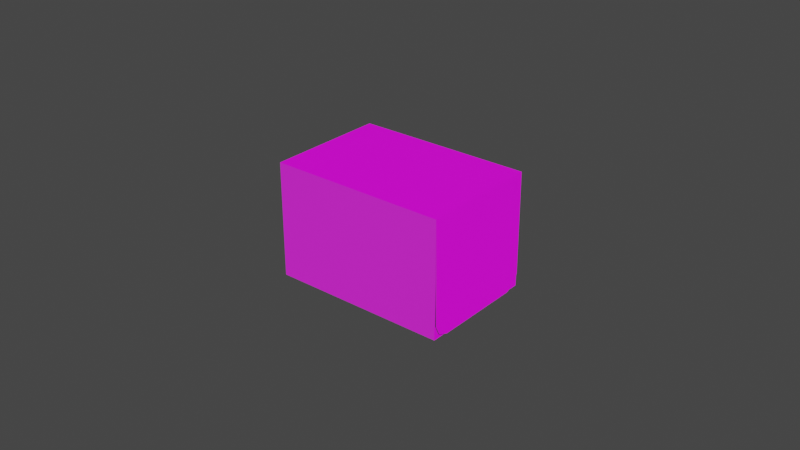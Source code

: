 # Source: packaging.blend  (saved by Blender 4.4.32; exported with 4.5.12 LTS)
import bpy
from mathutils import Matrix  # noqa: F401  (used for matrix-valued properties, if any)

bpy.ops.wm.read_factory_settings(use_empty=True)
scene = bpy.context.scene
scene.name = 'Scene'

# ---- collections
col_collection = bpy.data.collections.new('Collection'); scene.collection.children.link(col_collection)

# ---- images (referenced by path relative to the original .blend; pixels are not part of the script)
import os
ASSET_DIR = os.environ.get("B2B_ASSET_DIR", "")  # directory of the original .blend (textures are referenced by path, not embedded)
HERE = os.path.dirname(os.path.abspath(__file__))  # packed textures are extracted next to this script under _unpacked/

def load_image(name, relpath, width, height, colorspace="sRGB"):
    """Load a texture the original file referenced (path relative to the .blend, or extracted next to this script)."""
    p = next((c for c in (os.path.join(HERE, relpath), os.path.join(ASSET_DIR, relpath)) if relpath and os.path.exists(c)), "")
    if p:
        img = bpy.data.images.load(p, check_existing=True)
        img.name = name
    else:  # same state as the original file: an image datablock whose file is absent (Cycles renders it pink)
        img = bpy.data.images.new(name, width, height)
        img.source = "FILE"
        img.filepath = "//" + (relpath or name)
    img.colorspace_settings.name = colorspace
    return img
img_color_jpg = load_image('color.jpg', 'color.jpg', 1024, 1024, 'sRGB')
img_uv_jpg = load_image('uv.jpg', 'uv.jpg', 1024, 1024, 'sRGB')

# ---- materials (node trees are filled in below, after node groups)
mat_main = bpy.data.materials.new('main')

# ---- node groups
ng_auto_smooth = bpy.data.node_groups.new('Auto Smooth', 'GeometryNodeTree')
_s = ng_auto_smooth.interface.new_socket(name='Geometry', in_out='OUTPUT', socket_type='NodeSocketGeometry')
_s = ng_auto_smooth.interface.new_socket(name='Geometry', in_out='INPUT', socket_type='NodeSocketGeometry')
_s = ng_auto_smooth.interface.new_socket(name='Angle', in_out='INPUT', socket_type='NodeSocketFloat')
_s.subtype = 'ANGLE'
_s.min_value = 0.0
_s.max_value = 3.142
ng_auto_smooth.is_modifier = True
_N = ng_auto_smooth.nodes; _L = ng_auto_smooth.links
n0 = _N.new('NodeGroupOutput'); n0.name = 'Group Output'; n0.location = (480, -100)
n1 = _N.new('NodeGroupInput'); n1.name = 'Group Input'; n1.location = (-420, -300)
n2 = _N.new('NodeGroupInput'); n2.name = 'Group Input.001'; n2.location = (-60, -100)
n3 = _N.new('GeometryNodeSetShadeSmooth'); n3.name = 'Set Shade Smooth'; n3.location = (120, -100)
n3.domain = 'EDGE'
n4 = _N.new('GeometryNodeSetShadeSmooth'); n4.name = 'Set Shade Smooth.001'; n4.location = (300, -100)
n5 = _N.new('GeometryNodeInputMeshEdgeAngle'); n5.name = 'Edge Angle'; n5.location = (-420, -220)
n6 = _N.new('GeometryNodeInputEdgeSmooth'); n6.name = 'Is Edge Smooth'; n6.location = (-60, -160)
n7 = _N.new('GeometryNodeInputShadeSmooth'); n7.name = 'Is Face Smooth'; n7.location = (-240, -340)
n8 = _N.new('FunctionNodeBooleanMath'); n8.name = 'Boolean Math'; n8.location = (-60, -220)
n9 = _N.new('FunctionNodeCompare'); n9.name = 'Compare'; n9.location = (-240, -180)
n9.operation = 'LESS_EQUAL'
_L.new(n5.outputs[0], n9.inputs[0])
_L.new(n4.outputs[0], n0.inputs[0])
_L.new(n1.outputs[1], n9.inputs[1])
_L.new(n9.outputs[0], n8.inputs[0])
_L.new(n7.outputs[0], n8.inputs[1])
_L.new(n2.outputs[0], n3.inputs[0])
_L.new(n6.outputs[0], n3.inputs[1])
_L.new(n3.outputs[0], n4.inputs[0])
_L.new(n8.outputs[0], n3.inputs[2])
n0.is_active_output = True

# ---- material node trees
mat_main.use_nodes = True; mat_main.node_tree.nodes.clear()
_N = mat_main.node_tree.nodes; _L = mat_main.node_tree.links
n0 = _N.new('ShaderNodeBsdfPrincipled'); n0.name = 'Principled BSDF'; n0.location = (10, 300)
n0.inputs[2].default_value = 0.4
n1 = _N.new('ShaderNodeOutputMaterial'); n1.name = 'Material Output'; n1.location = (300, 300)
n2 = _N.new('ShaderNodeTexImage'); n2.name = 'Image Texture'; n2.location = (-334, 280)
n2.image = img_color_jpg
n3 = _N.new('ShaderNodeTexImage'); n3.name = 'Image Texture.001'; n3.location = (-266, -95)
n3.image = img_uv_jpg
_L.new(n0.outputs[0], n1.inputs[0])
_L.new(n2.outputs[0], n0.inputs[0])
_L.new(n3.outputs[0], n0.inputs[5])
n1.is_active_output = True

# ---- world
world_world = bpy.data.worlds.new('World'); scene.world = world_world
world_world.use_nodes = True; world_world.node_tree.nodes.clear()
_N = world_world.node_tree.nodes; _L = world_world.node_tree.links
n0 = _N.new('ShaderNodeOutputWorld'); n0.name = 'World Output'; n0.location = (300, 300)
n1 = _N.new('ShaderNodeBackground'); n1.name = 'Background'; n1.location = (10, 300)
n1.inputs[0].default_value = (0.05088, 0.05088, 0.05088, 1.0)
_L.new(n1.outputs[0], n0.inputs[0])
n0.is_active_output = True
world_world.color = (0.05088, 0.05088, 0.05088)
world_world.use_sun_shadow = False
world_world.sun_shadow_jitter_overblur = 0.0

# ---- meshes
me_plane_002 = bpy.data.meshes.new('Plane.002')
me_plane_002.from_pydata([(0.02302, 0.01809, 0.0284), (-0.01398, 0.01809, 0.0284), (0.02302, 0.01809, -0.0286), (-0.01398, 0.01809, -0.0286), (-0.0134, 0.0114, -0.02065), (-0.0134, 0.0114, 0.02045), (-0.01398, 0.0179, 0.0284), (-0.01398, 0.0179, -0.0286), (0.02302, -0.02091, -0.0286), (-0.01398, -0.02091, 0.0284), (-0.01398, -0.02091, -0.0286), (0.02295, -0.01061, 0.02811), (-0.01173, -0.01061, 0.02811), (-0.01327, -0.01455, 0.02822), (0.02179, -0.01455, 0.02822), (0.02295, 0.00927, 0.02754), (-0.008608, 0.00927, 0.02754), (0.02295, -0.00716, 0.02801), (-0.008608, -0.00716, 0.02801), (-0.0113, 0.008152, 0.02718), (0.01898, 0.006241, 0.02694), (0.01678, 0.00545, 0.02685), (0.02033, 0.008152, 0.02718), (0.02033, 0.008083, -0.02824), (0.01678, 0.005363, -0.02814), (0.01898, 0.00616, -0.02817), (-0.0113, 0.008083, -0.02824), (-0.007745, 0.005363, -0.02814), (-0.009952, 0.00616, -0.02817), (-0.01272, -0.01915, 0.02864), (-0.01398, -0.01583, 0.02865), (-0.009688, -0.02066, 0.02862), (-0.01272, 0.01632, 0.02864), (-0.01398, 0.013, 0.02865), (-0.009688, 0.01783, 0.02862), (0.02302, -0.02091, 0.0284), (-0.007745, 0.00545, 0.02685), (-0.009952, 0.006241, 0.02694), (0.02295, -0.01061, -0.02831), (-0.01173, -0.01061, -0.02831), (-0.01327, -0.01455, -0.02842), (0.02276, -0.01455, -0.02842), (0.02295, 0.00927, -0.02775), (-0.008608, 0.00927, -0.02775), (0.02295, -0.00716, -0.02821), (-0.008608, -0.00716, -0.02821), (0.001764, 0.01207, -0.02542), (-0.0006553, 0.01513, -0.02591), (0.001056, 0.01401, -0.02556), (0.001764, -0.0149, -0.02542), (-0.0006553, -0.01796, -0.02591), (0.001056, -0.01684, -0.02556), (0.002062, -0.0149, 0.02759), (-0.0004033, -0.01796, 0.02772), (0.00134, -0.01684, 0.02763), (0.002062, 0.01207, 0.02759), (-0.0004033, 0.01513, 0.02772), (0.00134, 0.01401, 0.02763), (-0.009686, 0.01783, -0.02896), (-0.01398, 0.013, -0.02901), (-0.01272, 0.01632, -0.02899), (-0.009686, -0.02066, -0.02896), (-0.01398, -0.01583, -0.02901), (-0.01272, -0.01915, -0.02899), (0.02295, -0.01455, -0.02842), (0.02295, -0.01455, 0.02822)], [], [(35, 8, 2, 0), (34, 32, 33, 30, 29, 31, 35, 0), (3, 1, 0, 2), (9, 10, 8, 35), (6, 7, 10, 9), (1, 3, 4, 5), (3, 2, 23, 25, 24, 27, 28, 26), (13, 65, 11, 12), (9, 35, 14, 13), (18, 17, 15, 16), (12, 11, 17, 18), (1, 19, 37, 36, 21, 20, 22, 0), (40, 39, 38, 64), (10, 40, 41, 8), (45, 43, 42, 44), (39, 45, 44, 38), (52, 55, 57, 56, 1, 9, 53, 54), (46, 49, 51, 50, 10, 3, 47, 48), (58, 2, 8, 61, 63, 62, 59, 60)])
me_plane_002.polygons.foreach_set('use_smooth', [1, 1, 1, 1, 1, 1, 1, 1, 1, 1, 1, 1, 1, 1, 1, 1, 0, 0, 1])
_uv = me_plane_002.uv_layers.new(name='UVMap')
_uv.uv.foreach_set('vector', [0.6943, 0.5218, 0.3348, 0.5218, 0.3347, 0.2758, 0.6943, 0.2758, 0.9006, 0.2774, 0.9198, 0.2869, 0.9277, 0.3079, 0.9277, 0.4897, 0.9198, 0.5107, 0.9006, 0.5202, 0.6943, 0.5218, 0.6943, 0.2758, 0.3347, 0.04235, 0.6943, 0.04235, 0.6943, 0.2758, 0.3347, 0.2758, 0.6943, 0.7552, 0.3348, 0.7552, 0.3348, 0.5218, 0.6943, 0.5218, 0.6943, 1.0, 0.3348, 1.0, 0.3348, 0.7552, 0.6943, 0.7552, 0.6943, 0.04235, 0.3347, 0.04235, 0.3849, 2.98e-07, 0.6442, 0.0, 0.3347, 0.04235, 0.3347, 0.2758, 0.2716, 0.2588, 0.2595, 0.2503, 0.2544, 0.2364, 0.2544, 0.08171, 0.2595, 0.06778, 0.2716, 0.05931, 0.7345, 0.7507, 0.7345, 0.5218, 0.7593, 0.5218, 0.7593, 0.741, 0.6943, 0.7552, 0.6943, 0.5218, 0.7345, 0.5295, 0.7345, 0.7507, 0.7811, 0.7213, 0.7811, 0.5218, 0.8848, 0.5218, 0.8848, 0.7213, 0.7593, 0.741, 0.7593, 0.5218, 0.7811, 0.5218, 0.7811, 0.7213, 0.6943, 0.04235, 0.7574, 0.05931, 0.7696, 0.06778, 0.7746, 0.0817, 0.7746, 0.2364, 0.7696, 0.2503, 0.7574, 0.2588, 0.6943, 0.2758, 0.2946, 0.7507, 0.2697, 0.741, 0.2697, 0.5218, 0.2946, 0.5218, 0.3348, 0.7552, 0.2946, 0.7507, 0.2946, 0.5234, 0.3348, 0.5218, 0.2479, 0.7213, 0.1443, 0.7213, 0.1443, 0.5218, 0.2479, 0.5218, 0.2697, 0.741, 0.2479, 0.7213, 0.2479, 0.5218, 0.2697, 0.5218, -5.96e-08, 0.4541, 2.384e-07, 0.284, 0.004561, 0.2717, 0.01557, 0.2647, 0.1013, 0.246, 0.1013, 0.492, 0.01557, 0.4734, 0.004561, 0.4663, 2.384e-07, 0.208, 2.384e-07, 0.03797, 0.004561, 0.02571, 0.01557, 0.01865, 0.1013, 0.0, 0.1013, 0.246, 0.01557, 0.2274, 0.004561, 0.2203, 0.1284, 0.2774, 0.3347, 0.2758, 0.3348, 0.5218, 0.1284, 0.5202, 0.1093, 0.5107, 0.1013, 0.4897, 0.1013, 0.3079, 0.1093, 0.2869])
me_plane_002.materials.append(mat_main)
me_plane_002.use_remesh_fix_poles = True
me_plane_002.use_remesh_preserve_attributes = False
me_plane_002.update()

# ---- objects
ob_packaging = bpy.data.objects.new('packaging', me_plane_002)

# ---- transforms, parenting, visibility, modifiers, constraints
ob_packaging.location = (0.0, 0.0, 0.0)
ob_packaging.rotation_euler = (0.0, -1.571, 0.0)
_m = ob_packaging.modifiers.new('Solidify', 'SOLIDIFY')
_m.thickness = 0.0005
_m = ob_packaging.modifiers.new('Auto Smooth', 'NODES')
_m.node_group = ng_auto_smooth
_gi = [s.identifier for s in ng_auto_smooth.interface.items_tree if s.item_type == 'SOCKET' and s.in_out == 'INPUT']
_m[_gi[1]] = 0.5236  # Angle

# ---- collection membership
col_collection.objects.link(ob_packaging)

# ---- scene / render settings (as saved in the file)
scene.frame_start = 1; scene.frame_end = 250; scene.frame_set(130)
scene.render.engine = 'CYCLES'
scene.render.use_border = True
scene.cycles.sampling_pattern = 'TABULATED_SOBOL'
scene.cycles.use_light_tree = False
scene.eevee.use_gtao = True
scene.eevee.use_raytracing = True
scene.view_settings.view_transform = 'Filmic'
bpy.context.view_layer.update()

# ---- added for rendering (the .blend has no active camera and no usable light): camera, sun
cam_auto = bpy.data.cameras.new('AutoCamera')
cam_auto.lens = 50.0
cam_auto.sensor_width = 36.0
cam_auto.clip_end = 1000.0
ob_auto_camera = bpy.data.objects.new('AutoCamera', cam_auto)
scene.collection.objects.link(ob_auto_camera)
ob_auto_camera.location = (0.185223, -0.223468, 0.15255)
ob_auto_camera.rotation_euler = (1.09748, -7.21219e-08, 0.694738)
scene.camera = ob_auto_camera
light_auto_sun = bpy.data.lights.new('AutoSun', 'SUN')
light_auto_sun.energy = 3.0
light_auto_sun.angle = 0.0523599
ob_auto_sun = bpy.data.objects.new('AutoSun', light_auto_sun)
scene.collection.objects.link(ob_auto_sun)
ob_auto_sun.rotation_euler = (0.872665, 0.174533, 0.523599)
bpy.context.view_layer.update()
